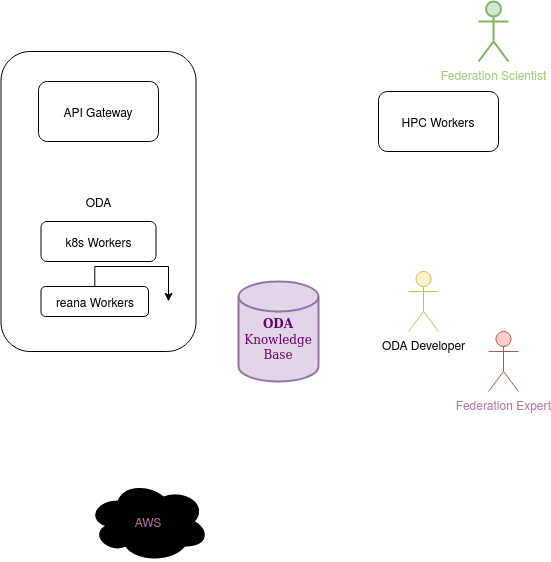

The diagram above was exported from draw.io. Its source (the exported page's mxGraphModel, read from the mxfile embedded in the PNG):
<mxGraphModel dx="1418" dy="792" grid="1" gridSize="10" guides="1" tooltips="1" connect="1" arrows="1" fold="1" page="1" pageScale="1" pageWidth="850" pageHeight="1100" math="0" shadow="0">
  <root>
    <mxCell id="0" />
    <mxCell id="1" parent="0" />
    <mxCell id="BC6SIgkMuatq0ajvi_0X-2" value="ODA" style="rounded=1;whiteSpace=wrap;html=1;" parent="1" vertex="1">
      <mxGeometry x="152.5" y="80" width="195" height="300" as="geometry" />
    </mxCell>
    <mxCell id="cQD9Gc0wUEaLlVU0dFFl-1" value="API Gateway" style="rounded=1;whiteSpace=wrap;html=1;" parent="1" vertex="1">
      <mxGeometry x="190" y="110" width="120" height="60" as="geometry" />
    </mxCell>
    <mxCell id="BC6SIgkMuatq0ajvi_0X-1" value="HPC Workers" style="rounded=1;whiteSpace=wrap;html=1;" parent="1" vertex="1">
      <mxGeometry x="530" y="120" width="120" height="60" as="geometry" />
    </mxCell>
    <mxCell id="BC6SIgkMuatq0ajvi_0X-3" value="&lt;font color=&quot;#97D077&quot;&gt;Federation Scientist&lt;/font&gt;" style="shape=umlActor;verticalLabelPosition=bottom;verticalAlign=top;html=1;outlineConnect=0;fillColor=#d5e8d4;strokeColor=#82b366;strokeWidth=2;" parent="1" vertex="1">
      <mxGeometry x="630" y="30" width="30" height="60" as="geometry" />
    </mxCell>
    <mxCell id="BC6SIgkMuatq0ajvi_0X-5" value="ODA Developer" style="shape=umlActor;verticalLabelPosition=bottom;verticalAlign=top;html=1;outlineConnect=0;shadow=0;sketch=0;fillColor=#fff2cc;strokeColor=#d6b656;" parent="1" vertex="1">
      <mxGeometry x="560" y="300" width="30" height="60" as="geometry" />
    </mxCell>
    <mxCell id="BC6SIgkMuatq0ajvi_0X-7" value="&lt;div&gt;Federation Expert&lt;/div&gt;" style="shape=umlActor;verticalLabelPosition=bottom;verticalAlign=top;html=1;outlineConnect=0;fillColor=#f8cecc;strokeColor=#b85450;fontColor=#B5739D;" parent="1" vertex="1">
      <mxGeometry x="640" y="360" width="30" height="60" as="geometry" />
    </mxCell>
    <mxCell id="BC6SIgkMuatq0ajvi_0X-8" value="k8s Workers" style="rounded=1;whiteSpace=wrap;html=1;" parent="1" vertex="1">
      <mxGeometry x="192.5" y="250" width="115" height="40" as="geometry" />
    </mxCell>
    <mxCell id="BC6SIgkMuatq0ajvi_0X-10" style="edgeStyle=orthogonalEdgeStyle;rounded=0;orthogonalLoop=1;jettySize=auto;html=1;entryX=0.859;entryY=0.833;entryDx=0;entryDy=0;entryPerimeter=0;" parent="1" source="BC6SIgkMuatq0ajvi_0X-9" target="BC6SIgkMuatq0ajvi_0X-2" edge="1">
      <mxGeometry relative="1" as="geometry" />
    </mxCell>
    <mxCell id="BC6SIgkMuatq0ajvi_0X-9" value="reana Workers" style="rounded=1;whiteSpace=wrap;html=1;" parent="1" vertex="1">
      <mxGeometry x="192.5" y="315" width="107.5" height="30" as="geometry" />
    </mxCell>
    <mxCell id="-Unb0SswC2mMqj618S41-3" value="&lt;div&gt;&lt;font face=&quot;Lucida Console&quot; color=&quot;#660066&quot;&gt;&lt;br&gt;&lt;/font&gt;&lt;/div&gt;&lt;div&gt;&lt;b&gt;&lt;font face=&quot;Lucida Console&quot; color=&quot;#660066&quot;&gt;ODA&lt;/font&gt;&lt;/b&gt;&lt;/div&gt;&lt;div&gt;&lt;font face=&quot;Lucida Console&quot; color=&quot;#660066&quot;&gt;Knowledge &lt;br&gt;&lt;/font&gt;&lt;/div&gt;&lt;div&gt;&lt;font face=&quot;Lucida Console&quot; color=&quot;#660066&quot;&gt;Base&lt;br&gt;&lt;/font&gt;&lt;/div&gt;" style="shape=cylinder2;whiteSpace=wrap;html=1;boundedLbl=1;backgroundOutline=1;size=15;shadow=0;sketch=0;strokeColor=#9673a6;strokeWidth=2;fillColor=#e1d5e7;" vertex="1" parent="1">
      <mxGeometry x="390" y="310" width="80" height="100" as="geometry" />
    </mxCell>
    <mxCell id="-Unb0SswC2mMqj618S41-4" value="AWS" style="ellipse;shape=cloud;whiteSpace=wrap;html=1;shadow=0;sketch=0;strokeColor=#000000;strokeWidth=2;fillColor=#000000;gradientColor=none;fontColor=#B5739D;" vertex="1" parent="1">
      <mxGeometry x="240" y="510" width="120" height="80" as="geometry" />
    </mxCell>
  </root>
</mxGraphModel>